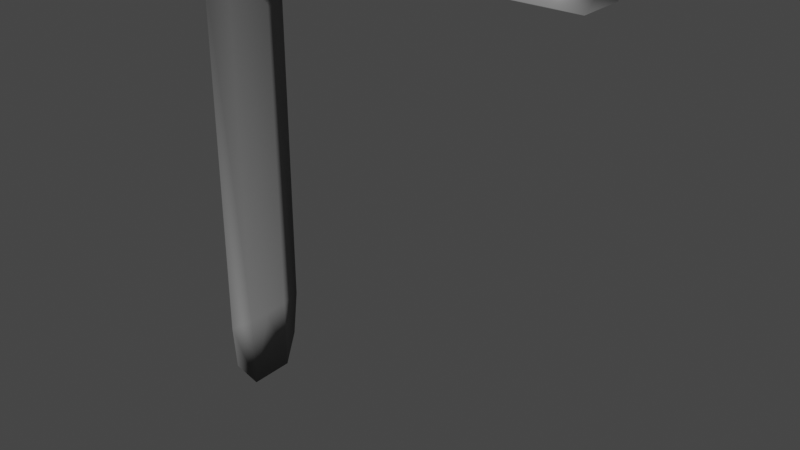 # Source: agarres.blend  (saved by Blender 2.80.75; exported with 4.5.12 LTS)
import bpy
from mathutils import Matrix  # noqa: F401  (used for matrix-valued properties, if any)

bpy.ops.wm.read_factory_settings(use_empty=True)
scene = bpy.context.scene
scene.name = 'Scene'

# ---- collections
col_collection = bpy.data.collections.new('Collection'); scene.collection.children.link(col_collection)

# ---- materials (node trees are filled in below, after node groups)
mat_material_001 = bpy.data.materials.new('Material.001')
mat_material_001.use_transparent_shadow = False

# ---- material node trees
mat_material_001.use_nodes = True; mat_material_001.node_tree.nodes.clear()
_N = mat_material_001.node_tree.nodes; _L = mat_material_001.node_tree.links
n0 = _N.new('ShaderNodeOutputMaterial'); n0.name = 'Material Output'; n0.location = (300, 300)
n1 = _N.new('ShaderNodeBsdfPrincipled'); n1.name = 'Principled BSDF'; n1.location = (10, 300)
n1.distribution = 'GGX'
n1.subsurface_method = 'BURLEY'
n1.inputs[0].default_value = (0.2203, 0.2203, 0.2203, 1.0)
n1.inputs[3].default_value = 1.45
n1.inputs[27].default_value = (0.0, 0.0, 0.0, 1.0)
n1.inputs[28].default_value = 1.0
_L.new(n1.outputs[0], n0.inputs[0])
n0.is_active_output = True

# ---- world
world_world = bpy.data.worlds.new('World'); scene.world = world_world
world_world.use_nodes = True; world_world.node_tree.nodes.clear()
_N = world_world.node_tree.nodes; _L = world_world.node_tree.links
n0 = _N.new('ShaderNodeOutputWorld'); n0.name = 'World Output'; n0.location = (300, 300)
n1 = _N.new('ShaderNodeBackground'); n1.name = 'Background'; n1.location = (10, 300)
n1.inputs[0].default_value = (0.05088, 0.05088, 0.05088, 1.0)
_L.new(n1.outputs[0], n0.inputs[0])
n0.is_active_output = True
world_world.color = (0.05088, 0.05088, 0.05088)
world_world.use_sun_shadow = False
world_world.sun_shadow_jitter_overblur = 0.0

# ---- meshes
me_plane = bpy.data.meshes.new('Plane')
me_plane.from_pydata([(-6.836, -0.6021, 0.2498), (-1.334, -0.5575, 0.2498), (-6.836, 0.6015, 0.2498), (-1.936, 0.6015, 0.2498), (-6.836, -0.0003246, 0.307), (-0.9501, -0.3012, 0.307), (-1.936, -0.0003246, 0.307), (-6.836, -0.3012, 0.307), (-1.936, -0.3012, 0.307), (-0.9501, 0.3006, 0.307), (-1.936, 0.3006, 0.307), (-6.836, 0.3006, 0.307), (-7.09, -0.6021, 0.4434), (-7.09, 0.6015, 0.4434), (-7.001, -0.0003246, 0.4434), (-7.001, -0.3012, 0.4434), (-7.001, 0.3006, 0.4434), (-7.09, -0.5444, 4.72), (-7.09, 0.5661, 4.72), (-7.001, 0.3006, 4.999), (-7.001, -0.3012, 4.999), (-1.936, -0.6021, 0.2498), (-1.334, 0.5232, 0.2498)], [], [(10, 9, 22, 3), (11, 10, 3, 2), (7, 8, 6, 4), (8, 5, 6), (21, 1, 5, 8), (0, 21, 8, 7), (4, 6, 10, 11), (6, 5, 9, 10), (4, 11, 16, 14), (7, 4, 14, 15), (11, 2, 13, 16), (0, 7, 15, 12), (16, 13, 18, 19), (14, 16, 19, 20), (15, 14, 20), (12, 15, 20, 17), (18, 13, 12, 17), (18, 17, 20, 19), (2, 3, 21, 0), (21, 3, 22, 1), (1, 22, 9, 5)])
me_plane.polygons.foreach_set('use_smooth', [True] * 21)
_uv = me_plane.uv_layers.new(name='UVMap')
_uv.uv.foreach_set('vector', [0.5, 0.75, 1.0, 0.75, 1.0, 1.0, 0.5, 1.0, 0.0, 0.75, 0.5, 0.75, 0.5, 1.0, 0.0, 1.0, 0.0, 0.25, 0.5, 0.25, 0.5, 0.5, 0.0, 0.5, 0.5, 0.25, 1.0, 0.5, 0.5, 0.5, 0.5, 0.0, 1.0, 0.0, 1.0, 0.25, 0.5, 0.25, 0.0, 0.0, 0.5, 0.0, 0.5, 0.25, 0.0, 0.25, 0.0, 0.5, 0.5, 0.5, 0.5, 0.75, 0.0, 0.75, 0.5, 0.5, 1.0, 0.5, 1.0, 0.75, 0.5, 0.75, 0.0, 0.5, 0.0, 0.75, 0.0, 0.75, 0.0, 0.5, 0.0, 0.25, 0.0, 0.5, 0.0, 0.5, 0.0, 0.25, 0.0, 0.75, 0.0, 1.0, 0.0, 1.0, 0.0, 0.75, 0.0, 0.0, 0.0, 0.25, 0.0, 0.25, 0.0, 0.0, 0.0, 0.75, 0.0, 1.0, 0.0, 1.0, 0.0, 0.75, 0.0, 0.5, 0.0, 0.75, 0.0, 0.75, 0.0, 0.5, 0.0, 0.25, 0.0, 0.5, 0.0, 0.25, 0.0, 0.0, 0.0, 0.25, 0.0, 0.25, 0.0, 0.0, 0.0, 1.0, 0.0, 1.0, 0.0, 1.0, 0.0, 1.0, 0.0, 1.0, 0.0, 1.0, 0.0, 1.0, 0.0, 1.0, 0.0, 1.0, 0.5, 1.0, 0.5, 1.0, 0.0, 1.0, 0.5, 1.0, 0.5, 1.0, 0.5, 1.0, 0.5, 1.0, 0.5, 1.0, 0.5, 1.0, 0.5, 1.0, 0.5, 1.0])
me_plane.materials.append(mat_material_001)
me_plane.use_remesh_preserve_volume = False
me_plane.use_remesh_preserve_attributes = False
me_plane.use_mirror_vertex_groups = False
me_plane.update()

# ---- objects
ob_plane = bpy.data.objects.new('Plane', me_plane)

# ---- transforms, parenting, visibility, modifiers, constraints
ob_plane.location = (0.0, 0.0, 0.0)
ob_plane.rotation_euler = (-0.0, 1.571, 0.0)
ob_plane.scale = (0.6337, 0.6337, 0.6337)
ob_plane.lineart.crease_threshold = 0.0

# ---- collection membership
col_collection.objects.link(ob_plane)

# ---- scene / render settings (as saved in the file)
scene.frame_start = 1; scene.frame_end = 250; scene.frame_set(1)
scene.render.engine = 'BLENDER_EEVEE_NEXT'
scene.cycles.use_denoising = False
scene.cycles.samples = 128
scene.cycles.sampling_pattern = 'TABULATED_SOBOL'
scene.cycles.use_adaptive_sampling = False
scene.cycles.use_light_tree = False
scene.view_settings.view_transform = 'Filmic'
bpy.context.view_layer.update()

# ---- added for rendering (the .blend has no active camera and no usable light): camera, sun
cam_auto = bpy.data.cameras.new('AutoCamera')
cam_auto.lens = 50.0
cam_auto.sensor_width = 36.0
cam_auto.clip_end = 1000.0
ob_auto_camera = bpy.data.objects.new('AutoCamera', cam_auto)
scene.collection.objects.link(ob_auto_camera)
ob_auto_camera.location = (6.26902, -5.52713, 6.23217)
ob_auto_camera.rotation_euler = (1.09748, -7.21219e-08, 0.694738)
scene.camera = ob_auto_camera
light_auto_sun = bpy.data.lights.new('AutoSun', 'SUN')
light_auto_sun.energy = 3.0
light_auto_sun.angle = 0.0523599
ob_auto_sun = bpy.data.objects.new('AutoSun', light_auto_sun)
scene.collection.objects.link(ob_auto_sun)
ob_auto_sun.rotation_euler = (0.872665, 0.174533, 0.523599)
bpy.context.view_layer.update()
